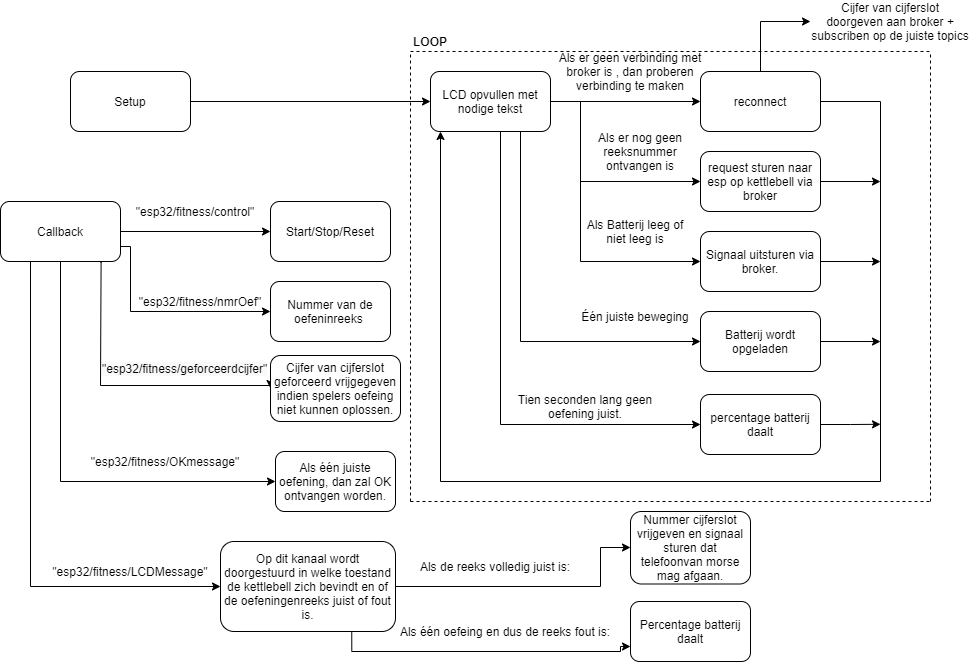

The diagram above was exported from draw.io. Its source (the exported page's mxGraphModel, read from the mxfile embedded in the PNG):
<mxGraphModel dx="1342" dy="582" grid="1" gridSize="10" guides="1" tooltips="1" connect="1" arrows="1" fold="1" page="1" pageScale="1" pageWidth="1169" pageHeight="827" math="0" shadow="0">
  <root>
    <mxCell id="0" />
    <mxCell id="1" parent="0" />
    <mxCell id="km0G6uOTbYyXS6L_jTA5-23" style="edgeStyle=orthogonalEdgeStyle;rounded=0;orthogonalLoop=1;jettySize=auto;html=1;exitX=1;exitY=0.5;exitDx=0;exitDy=0;entryX=0;entryY=0.5;entryDx=0;entryDy=0;" parent="1" source="U3O9KpwNq4uo7Tz12Lx4-1" target="km0G6uOTbYyXS6L_jTA5-5" edge="1">
      <mxGeometry relative="1" as="geometry" />
    </mxCell>
    <mxCell id="U3O9KpwNq4uo7Tz12Lx4-1" value="Setup" style="rounded=1;whiteSpace=wrap;html=1;" parent="1" vertex="1">
      <mxGeometry x="140" y="100" width="120" height="60" as="geometry" />
    </mxCell>
    <mxCell id="km0G6uOTbYyXS6L_jTA5-7" style="edgeStyle=orthogonalEdgeStyle;rounded=0;orthogonalLoop=1;jettySize=auto;html=1;exitX=1;exitY=0.5;exitDx=0;exitDy=0;" parent="1" source="km0G6uOTbYyXS6L_jTA5-5" target="km0G6uOTbYyXS6L_jTA5-6" edge="1">
      <mxGeometry relative="1" as="geometry" />
    </mxCell>
    <mxCell id="km0G6uOTbYyXS6L_jTA5-12" style="edgeStyle=orthogonalEdgeStyle;rounded=0;orthogonalLoop=1;jettySize=auto;html=1;exitX=1;exitY=0.5;exitDx=0;exitDy=0;entryX=0;entryY=0.5;entryDx=0;entryDy=0;" parent="1" source="km0G6uOTbYyXS6L_jTA5-5" target="km0G6uOTbYyXS6L_jTA5-11" edge="1">
      <mxGeometry relative="1" as="geometry">
        <Array as="points">
          <mxPoint x="650" y="130" />
          <mxPoint x="650" y="210" />
        </Array>
      </mxGeometry>
    </mxCell>
    <mxCell id="km0G6uOTbYyXS6L_jTA5-15" style="edgeStyle=orthogonalEdgeStyle;rounded=0;orthogonalLoop=1;jettySize=auto;html=1;exitX=1;exitY=0.5;exitDx=0;exitDy=0;entryX=0;entryY=0.5;entryDx=0;entryDy=0;" parent="1" source="km0G6uOTbYyXS6L_jTA5-5" target="km0G6uOTbYyXS6L_jTA5-14" edge="1">
      <mxGeometry relative="1" as="geometry">
        <Array as="points">
          <mxPoint x="650" y="130" />
          <mxPoint x="650" y="290" />
        </Array>
      </mxGeometry>
    </mxCell>
    <mxCell id="km0G6uOTbYyXS6L_jTA5-18" style="edgeStyle=orthogonalEdgeStyle;rounded=0;orthogonalLoop=1;jettySize=auto;html=1;exitX=0.5;exitY=1;exitDx=0;exitDy=0;" parent="1" source="km0G6uOTbYyXS6L_jTA5-5" target="km0G6uOTbYyXS6L_jTA5-17" edge="1">
      <mxGeometry relative="1" as="geometry">
        <Array as="points">
          <mxPoint x="590" y="160" />
          <mxPoint x="590" y="370" />
        </Array>
      </mxGeometry>
    </mxCell>
    <mxCell id="km0G6uOTbYyXS6L_jTA5-21" style="edgeStyle=orthogonalEdgeStyle;rounded=0;orthogonalLoop=1;jettySize=auto;html=1;exitX=0.25;exitY=1;exitDx=0;exitDy=0;entryX=0;entryY=0.5;entryDx=0;entryDy=0;" parent="1" source="km0G6uOTbYyXS6L_jTA5-5" target="km0G6uOTbYyXS6L_jTA5-20" edge="1">
      <mxGeometry relative="1" as="geometry">
        <Array as="points">
          <mxPoint x="570" y="160" />
          <mxPoint x="570" y="453" />
        </Array>
      </mxGeometry>
    </mxCell>
    <mxCell id="km0G6uOTbYyXS6L_jTA5-5" value="LCD opvullen met nodige tekst" style="rounded=1;whiteSpace=wrap;html=1;" parent="1" vertex="1">
      <mxGeometry x="500" y="100" width="120" height="60" as="geometry" />
    </mxCell>
    <mxCell id="km0G6uOTbYyXS6L_jTA5-10" style="edgeStyle=orthogonalEdgeStyle;rounded=0;orthogonalLoop=1;jettySize=auto;html=1;exitX=0.5;exitY=0;exitDx=0;exitDy=0;entryX=0;entryY=0.5;entryDx=0;entryDy=0;" parent="1" source="km0G6uOTbYyXS6L_jTA5-6" target="km0G6uOTbYyXS6L_jTA5-9" edge="1">
      <mxGeometry relative="1" as="geometry" />
    </mxCell>
    <mxCell id="km0G6uOTbYyXS6L_jTA5-25" style="edgeStyle=orthogonalEdgeStyle;rounded=0;orthogonalLoop=1;jettySize=auto;html=1;exitX=1;exitY=0.5;exitDx=0;exitDy=0;" parent="1" source="km0G6uOTbYyXS6L_jTA5-6" edge="1">
      <mxGeometry relative="1" as="geometry">
        <mxPoint x="510" y="160" as="targetPoint" />
        <Array as="points">
          <mxPoint x="950" y="130" />
          <mxPoint x="950" y="510" />
          <mxPoint x="510" y="510" />
          <mxPoint x="510" y="160" />
        </Array>
      </mxGeometry>
    </mxCell>
    <mxCell id="km0G6uOTbYyXS6L_jTA5-6" value="reconnect" style="rounded=1;whiteSpace=wrap;html=1;" parent="1" vertex="1">
      <mxGeometry x="770" y="100" width="120" height="60" as="geometry" />
    </mxCell>
    <mxCell id="km0G6uOTbYyXS6L_jTA5-8" value="Als er geen verbinding met broker is , dan proberen verbinding te maken" style="text;html=1;strokeColor=none;fillColor=none;align=center;verticalAlign=middle;whiteSpace=wrap;rounded=0;" parent="1" vertex="1">
      <mxGeometry x="620" y="70" width="160" height="60" as="geometry" />
    </mxCell>
    <mxCell id="km0G6uOTbYyXS6L_jTA5-9" value="Cijfer van cijferslot doorgeven aan broker + subscriben op de juiste topics" style="text;html=1;strokeColor=none;fillColor=none;align=center;verticalAlign=middle;whiteSpace=wrap;rounded=0;" parent="1" vertex="1">
      <mxGeometry x="880" y="30" width="160" height="40" as="geometry" />
    </mxCell>
    <mxCell id="km0G6uOTbYyXS6L_jTA5-27" style="edgeStyle=orthogonalEdgeStyle;rounded=0;orthogonalLoop=1;jettySize=auto;html=1;exitX=1;exitY=0.5;exitDx=0;exitDy=0;" parent="1" source="km0G6uOTbYyXS6L_jTA5-11" edge="1">
      <mxGeometry relative="1" as="geometry">
        <mxPoint x="950" y="210.0344827586207" as="targetPoint" />
      </mxGeometry>
    </mxCell>
    <mxCell id="km0G6uOTbYyXS6L_jTA5-11" value="request sturen naar esp op kettlebell via broker" style="rounded=1;whiteSpace=wrap;html=1;" parent="1" vertex="1">
      <mxGeometry x="770" y="180" width="120" height="60" as="geometry" />
    </mxCell>
    <mxCell id="km0G6uOTbYyXS6L_jTA5-13" value="Als er nog geen reeksnummer ontvangen is" style="text;html=1;strokeColor=none;fillColor=none;align=center;verticalAlign=middle;whiteSpace=wrap;rounded=0;" parent="1" vertex="1">
      <mxGeometry x="660" y="160" width="100" height="40" as="geometry" />
    </mxCell>
    <mxCell id="km0G6uOTbYyXS6L_jTA5-28" style="edgeStyle=orthogonalEdgeStyle;rounded=0;orthogonalLoop=1;jettySize=auto;html=1;exitX=1;exitY=0.5;exitDx=0;exitDy=0;" parent="1" source="km0G6uOTbYyXS6L_jTA5-14" edge="1">
      <mxGeometry relative="1" as="geometry">
        <mxPoint x="950" y="290.0344827586207" as="targetPoint" />
      </mxGeometry>
    </mxCell>
    <mxCell id="km0G6uOTbYyXS6L_jTA5-14" value="Signaal uitsturen via broker." style="rounded=1;whiteSpace=wrap;html=1;" parent="1" vertex="1">
      <mxGeometry x="770" y="260" width="120" height="60" as="geometry" />
    </mxCell>
    <mxCell id="km0G6uOTbYyXS6L_jTA5-16" value="Als Batterij leeg of niet leeg is" style="text;html=1;strokeColor=none;fillColor=none;align=center;verticalAlign=middle;whiteSpace=wrap;rounded=0;" parent="1" vertex="1">
      <mxGeometry x="655" y="240" width="100" height="40" as="geometry" />
    </mxCell>
    <mxCell id="km0G6uOTbYyXS6L_jTA5-29" style="edgeStyle=orthogonalEdgeStyle;rounded=0;orthogonalLoop=1;jettySize=auto;html=1;exitX=1;exitY=0.5;exitDx=0;exitDy=0;" parent="1" source="km0G6uOTbYyXS6L_jTA5-17" edge="1">
      <mxGeometry relative="1" as="geometry">
        <mxPoint x="950" y="370.0344827586207" as="targetPoint" />
      </mxGeometry>
    </mxCell>
    <mxCell id="km0G6uOTbYyXS6L_jTA5-17" value="Batterij wordt opgeladen" style="rounded=1;whiteSpace=wrap;html=1;" parent="1" vertex="1">
      <mxGeometry x="770" y="340" width="120" height="60" as="geometry" />
    </mxCell>
    <mxCell id="km0G6uOTbYyXS6L_jTA5-19" value="Één juiste beweging" style="text;html=1;strokeColor=none;fillColor=none;align=center;verticalAlign=middle;whiteSpace=wrap;rounded=0;" parent="1" vertex="1">
      <mxGeometry x="650" y="330" width="110" height="30" as="geometry" />
    </mxCell>
    <mxCell id="km0G6uOTbYyXS6L_jTA5-30" style="edgeStyle=orthogonalEdgeStyle;rounded=0;orthogonalLoop=1;jettySize=auto;html=1;exitX=1;exitY=0.5;exitDx=0;exitDy=0;" parent="1" source="km0G6uOTbYyXS6L_jTA5-20" edge="1">
      <mxGeometry relative="1" as="geometry">
        <mxPoint x="950" y="452.79310344827593" as="targetPoint" />
      </mxGeometry>
    </mxCell>
    <mxCell id="km0G6uOTbYyXS6L_jTA5-20" value="percentage batterij daalt" style="rounded=1;whiteSpace=wrap;html=1;" parent="1" vertex="1">
      <mxGeometry x="770" y="423" width="120" height="60" as="geometry" />
    </mxCell>
    <mxCell id="km0G6uOTbYyXS6L_jTA5-22" value="Tien seconden lang geen oefening juist." style="text;html=1;strokeColor=none;fillColor=none;align=center;verticalAlign=middle;whiteSpace=wrap;rounded=0;" parent="1" vertex="1">
      <mxGeometry x="570" y="400" width="170" height="70" as="geometry" />
    </mxCell>
    <mxCell id="km0G6uOTbYyXS6L_jTA5-31" value="" style="endArrow=none;dashed=1;html=1;" parent="1" edge="1">
      <mxGeometry width="50" height="50" relative="1" as="geometry">
        <mxPoint x="480" y="530" as="sourcePoint" />
        <mxPoint x="480" y="80" as="targetPoint" />
      </mxGeometry>
    </mxCell>
    <mxCell id="km0G6uOTbYyXS6L_jTA5-32" value="" style="endArrow=none;dashed=1;html=1;" parent="1" edge="1">
      <mxGeometry width="50" height="50" relative="1" as="geometry">
        <mxPoint x="480" y="530" as="sourcePoint" />
        <mxPoint x="1000" y="530" as="targetPoint" />
      </mxGeometry>
    </mxCell>
    <mxCell id="km0G6uOTbYyXS6L_jTA5-33" value="" style="endArrow=none;dashed=1;html=1;" parent="1" edge="1">
      <mxGeometry width="50" height="50" relative="1" as="geometry">
        <mxPoint x="1000" y="530" as="sourcePoint" />
        <mxPoint x="1000" y="80" as="targetPoint" />
      </mxGeometry>
    </mxCell>
    <mxCell id="km0G6uOTbYyXS6L_jTA5-34" value="" style="endArrow=none;dashed=1;html=1;" parent="1" edge="1">
      <mxGeometry width="50" height="50" relative="1" as="geometry">
        <mxPoint x="480" y="80" as="sourcePoint" />
        <mxPoint x="1000" y="80" as="targetPoint" />
      </mxGeometry>
    </mxCell>
    <mxCell id="km0G6uOTbYyXS6L_jTA5-35" value="&lt;b&gt;LOOP&lt;/b&gt;" style="text;html=1;strokeColor=none;fillColor=none;align=center;verticalAlign=middle;whiteSpace=wrap;rounded=0;" parent="1" vertex="1">
      <mxGeometry x="480" y="60" width="40" height="20" as="geometry" />
    </mxCell>
    <mxCell id="km0G6uOTbYyXS6L_jTA5-39" style="edgeStyle=orthogonalEdgeStyle;rounded=0;orthogonalLoop=1;jettySize=auto;html=1;exitX=1;exitY=0.5;exitDx=0;exitDy=0;entryX=0;entryY=0.5;entryDx=0;entryDy=0;" parent="1" source="km0G6uOTbYyXS6L_jTA5-37" target="km0G6uOTbYyXS6L_jTA5-38" edge="1">
      <mxGeometry relative="1" as="geometry" />
    </mxCell>
    <mxCell id="km0G6uOTbYyXS6L_jTA5-45" style="edgeStyle=orthogonalEdgeStyle;rounded=0;orthogonalLoop=1;jettySize=auto;html=1;exitX=1;exitY=0.75;exitDx=0;exitDy=0;entryX=0;entryY=0.5;entryDx=0;entryDy=0;" parent="1" source="km0G6uOTbYyXS6L_jTA5-37" target="km0G6uOTbYyXS6L_jTA5-44" edge="1">
      <mxGeometry relative="1" as="geometry">
        <Array as="points">
          <mxPoint x="200" y="275" />
          <mxPoint x="200" y="340" />
        </Array>
      </mxGeometry>
    </mxCell>
    <mxCell id="km0G6uOTbYyXS6L_jTA5-49" style="edgeStyle=orthogonalEdgeStyle;rounded=0;orthogonalLoop=1;jettySize=auto;html=1;exitX=0.838;exitY=1.019;exitDx=0;exitDy=0;entryX=0;entryY=0.5;entryDx=0;entryDy=0;exitPerimeter=0;" parent="1" source="km0G6uOTbYyXS6L_jTA5-37" target="km0G6uOTbYyXS6L_jTA5-48" edge="1">
      <mxGeometry relative="1" as="geometry">
        <Array as="points">
          <mxPoint x="171" y="290" />
          <mxPoint x="170" y="290" />
          <mxPoint x="170" y="414" />
          <mxPoint x="340" y="414" />
        </Array>
      </mxGeometry>
    </mxCell>
    <mxCell id="km0G6uOTbYyXS6L_jTA5-53" style="edgeStyle=orthogonalEdgeStyle;rounded=0;orthogonalLoop=1;jettySize=auto;html=1;exitX=0.5;exitY=1;exitDx=0;exitDy=0;entryX=0;entryY=0.5;entryDx=0;entryDy=0;" parent="1" source="km0G6uOTbYyXS6L_jTA5-37" target="km0G6uOTbYyXS6L_jTA5-52" edge="1">
      <mxGeometry relative="1" as="geometry" />
    </mxCell>
    <mxCell id="km0G6uOTbYyXS6L_jTA5-56" style="edgeStyle=orthogonalEdgeStyle;rounded=0;orthogonalLoop=1;jettySize=auto;html=1;exitX=0.25;exitY=1;exitDx=0;exitDy=0;entryX=0;entryY=0.5;entryDx=0;entryDy=0;" parent="1" source="km0G6uOTbYyXS6L_jTA5-37" target="km0G6uOTbYyXS6L_jTA5-55" edge="1">
      <mxGeometry relative="1" as="geometry" />
    </mxCell>
    <mxCell id="km0G6uOTbYyXS6L_jTA5-37" value="Callback" style="rounded=1;whiteSpace=wrap;html=1;" parent="1" vertex="1">
      <mxGeometry x="70" y="230" width="120" height="60" as="geometry" />
    </mxCell>
    <mxCell id="km0G6uOTbYyXS6L_jTA5-38" value="Start/Stop/Reset" style="rounded=1;whiteSpace=wrap;html=1;" parent="1" vertex="1">
      <mxGeometry x="340" y="230" width="120" height="60" as="geometry" />
    </mxCell>
    <mxCell id="km0G6uOTbYyXS6L_jTA5-43" value="&quot;esp32/fitness/control&quot;" style="text;html=1;strokeColor=none;fillColor=none;align=center;verticalAlign=middle;whiteSpace=wrap;rounded=0;" parent="1" vertex="1">
      <mxGeometry x="200" y="230" width="130" height="20" as="geometry" />
    </mxCell>
    <mxCell id="km0G6uOTbYyXS6L_jTA5-44" value="Nummer van de oefeninreeks&amp;nbsp;" style="rounded=1;whiteSpace=wrap;html=1;" parent="1" vertex="1">
      <mxGeometry x="340" y="310" width="120" height="60" as="geometry" />
    </mxCell>
    <mxCell id="km0G6uOTbYyXS6L_jTA5-46" value="&quot;esp32/fitness/nmrOef&quot;" style="text;html=1;strokeColor=none;fillColor=none;align=center;verticalAlign=middle;whiteSpace=wrap;rounded=0;" parent="1" vertex="1">
      <mxGeometry x="210" y="320" width="120" height="20" as="geometry" />
    </mxCell>
    <mxCell id="km0G6uOTbYyXS6L_jTA5-48" value="Cijfer van cijferslot geforceerd vrijgegeven indien spelers oefeing niet kunnen oplossen." style="rounded=1;whiteSpace=wrap;html=1;" parent="1" vertex="1">
      <mxGeometry x="340" y="384" width="130" height="66" as="geometry" />
    </mxCell>
    <mxCell id="km0G6uOTbYyXS6L_jTA5-50" value="&lt;span style=&quot;color: rgb(0 , 0 , 0) ; font-family: &amp;#34;helvetica&amp;#34; ; font-size: 12px ; font-style: normal ; font-weight: 400 ; letter-spacing: normal ; text-align: center ; text-indent: 0px ; text-transform: none ; word-spacing: 0px ; background-color: rgb(248 , 249 , 250) ; display: inline ; float: none&quot;&gt;&quot;esp32/fitness/geforceerdcijfer&quot;&lt;/span&gt;" style="text;whiteSpace=wrap;html=1;" parent="1" vertex="1">
      <mxGeometry x="170" y="384" width="140" height="30" as="geometry" />
    </mxCell>
    <mxCell id="km0G6uOTbYyXS6L_jTA5-52" value="Als één juiste oefening, dan zal OK ontvangen worden." style="rounded=1;whiteSpace=wrap;html=1;" parent="1" vertex="1">
      <mxGeometry x="345" y="480" width="120" height="60" as="geometry" />
    </mxCell>
    <mxCell id="km0G6uOTbYyXS6L_jTA5-54" value="&quot;esp32/fitness/OKmessage&quot;" style="text;html=1;strokeColor=none;fillColor=none;align=center;verticalAlign=middle;whiteSpace=wrap;rounded=0;" parent="1" vertex="1">
      <mxGeometry x="140" y="480" width="190" height="20" as="geometry" />
    </mxCell>
    <mxCell id="km0G6uOTbYyXS6L_jTA5-59" style="edgeStyle=orthogonalEdgeStyle;rounded=0;orthogonalLoop=1;jettySize=auto;html=1;exitX=1;exitY=0.5;exitDx=0;exitDy=0;" parent="1" source="km0G6uOTbYyXS6L_jTA5-55" target="km0G6uOTbYyXS6L_jTA5-58" edge="1">
      <mxGeometry relative="1" as="geometry">
        <Array as="points">
          <mxPoint x="670" y="615" />
          <mxPoint x="670" y="576" />
        </Array>
      </mxGeometry>
    </mxCell>
    <mxCell id="km0G6uOTbYyXS6L_jTA5-63" style="edgeStyle=orthogonalEdgeStyle;rounded=0;orthogonalLoop=1;jettySize=auto;html=1;exitX=0.75;exitY=1;exitDx=0;exitDy=0;entryX=0;entryY=0.75;entryDx=0;entryDy=0;" parent="1" source="km0G6uOTbYyXS6L_jTA5-55" target="km0G6uOTbYyXS6L_jTA5-62" edge="1">
      <mxGeometry relative="1" as="geometry">
        <Array as="points">
          <mxPoint x="421" y="680" />
          <mxPoint x="690" y="680" />
          <mxPoint x="690" y="675" />
        </Array>
      </mxGeometry>
    </mxCell>
    <mxCell id="km0G6uOTbYyXS6L_jTA5-55" value="Op dit kanaal wordt doorgestuurd in welke toestand de kettlebell zich bevindt en of de oefeningenreeks juist of fout is." style="rounded=1;whiteSpace=wrap;html=1;" parent="1" vertex="1">
      <mxGeometry x="290" y="570" width="175" height="90" as="geometry" />
    </mxCell>
    <mxCell id="km0G6uOTbYyXS6L_jTA5-57" value="&quot;esp32/fitness/LCDMessage&quot;" style="text;html=1;strokeColor=none;fillColor=none;align=center;verticalAlign=middle;whiteSpace=wrap;rounded=0;" parent="1" vertex="1">
      <mxGeometry x="100" y="590" width="200" height="20" as="geometry" />
    </mxCell>
    <mxCell id="km0G6uOTbYyXS6L_jTA5-58" value="Nummer cijferslot vrijgeven en signaal sturen dat telefoonvan morse mag afgaan." style="rounded=1;whiteSpace=wrap;html=1;" parent="1" vertex="1">
      <mxGeometry x="700" y="540" width="120" height="72.5" as="geometry" />
    </mxCell>
    <mxCell id="km0G6uOTbYyXS6L_jTA5-60" value="Als de reeks volledig juist is:" style="text;html=1;strokeColor=none;fillColor=none;align=center;verticalAlign=middle;whiteSpace=wrap;rounded=0;" parent="1" vertex="1">
      <mxGeometry x="480" y="585" width="170" height="20" as="geometry" />
    </mxCell>
    <mxCell id="km0G6uOTbYyXS6L_jTA5-62" value="Percentage batterij daalt" style="rounded=1;whiteSpace=wrap;html=1;" parent="1" vertex="1">
      <mxGeometry x="700" y="630" width="120" height="60" as="geometry" />
    </mxCell>
    <mxCell id="km0G6uOTbYyXS6L_jTA5-65" value="Als één oefeing en dus de reeks fout is:" style="text;html=1;strokeColor=none;fillColor=none;align=center;verticalAlign=middle;whiteSpace=wrap;rounded=0;" parent="1" vertex="1">
      <mxGeometry x="460" y="650" width="230" height="20" as="geometry" />
    </mxCell>
  </root>
</mxGraphModel>